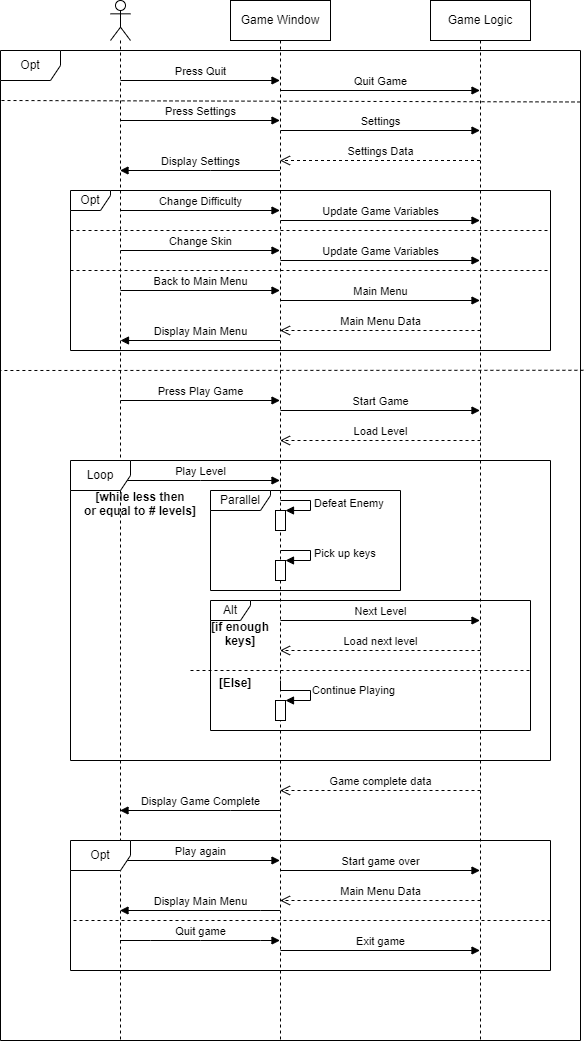

The diagram above was exported from draw.io. Its source (the exported page's mxGraphModel, read from the mxfile embedded in the PNG):
<mxGraphModel dx="3152" dy="800" grid="1" gridSize="10" guides="1" tooltips="1" connect="1" arrows="1" fold="1" page="1" pageScale="1" pageWidth="850" pageHeight="1100" math="0" shadow="0">
  <root>
    <mxCell id="0" />
    <mxCell id="1" parent="0" />
    <mxCell id="GPXlORU4GRDUh9s5Jy6S-3" value="Game Window" style="shape=umlLifeline;perimeter=lifelinePerimeter;whiteSpace=wrap;html=1;container=1;collapsible=0;recursiveResize=0;outlineConnect=0;" vertex="1" parent="1">
      <mxGeometry x="200" y="40" width="100" height="1040" as="geometry" />
    </mxCell>
    <mxCell id="GPXlORU4GRDUh9s5Jy6S-7" value="Quit Game" style="html=1;verticalAlign=bottom;endArrow=block;rounded=0;" edge="1" parent="GPXlORU4GRDUh9s5Jy6S-3" target="GPXlORU4GRDUh9s5Jy6S-4">
      <mxGeometry width="80" relative="1" as="geometry">
        <mxPoint x="50" y="90" as="sourcePoint" />
        <mxPoint x="130" y="90" as="targetPoint" />
      </mxGeometry>
    </mxCell>
    <mxCell id="GPXlORU4GRDUh9s5Jy6S-9" value="Settings" style="html=1;verticalAlign=bottom;endArrow=block;rounded=0;" edge="1" parent="GPXlORU4GRDUh9s5Jy6S-3" target="GPXlORU4GRDUh9s5Jy6S-4">
      <mxGeometry width="80" relative="1" as="geometry">
        <mxPoint x="50" y="130" as="sourcePoint" />
        <mxPoint x="130" y="130" as="targetPoint" />
      </mxGeometry>
    </mxCell>
    <mxCell id="GPXlORU4GRDUh9s5Jy6S-13" value="Update Game Variables" style="html=1;verticalAlign=bottom;endArrow=block;rounded=0;" edge="1" parent="GPXlORU4GRDUh9s5Jy6S-3" target="GPXlORU4GRDUh9s5Jy6S-4">
      <mxGeometry width="80" relative="1" as="geometry">
        <mxPoint x="50" y="220" as="sourcePoint" />
        <mxPoint x="130" y="220" as="targetPoint" />
      </mxGeometry>
    </mxCell>
    <mxCell id="GPXlORU4GRDUh9s5Jy6S-15" value="Update Game Variables" style="html=1;verticalAlign=bottom;endArrow=block;rounded=0;" edge="1" parent="GPXlORU4GRDUh9s5Jy6S-3" target="GPXlORU4GRDUh9s5Jy6S-4">
      <mxGeometry width="80" relative="1" as="geometry">
        <mxPoint x="50" y="260" as="sourcePoint" />
        <mxPoint x="130" y="260" as="targetPoint" />
      </mxGeometry>
    </mxCell>
    <mxCell id="GPXlORU4GRDUh9s5Jy6S-17" value="Main Menu" style="html=1;verticalAlign=bottom;endArrow=block;rounded=0;" edge="1" parent="GPXlORU4GRDUh9s5Jy6S-3" target="GPXlORU4GRDUh9s5Jy6S-4">
      <mxGeometry width="80" relative="1" as="geometry">
        <mxPoint x="50" y="300" as="sourcePoint" />
        <mxPoint x="130" y="300" as="targetPoint" />
      </mxGeometry>
    </mxCell>
    <mxCell id="GPXlORU4GRDUh9s5Jy6S-26" value="Start Game" style="html=1;verticalAlign=bottom;endArrow=block;rounded=0;" edge="1" parent="GPXlORU4GRDUh9s5Jy6S-3" target="GPXlORU4GRDUh9s5Jy6S-4">
      <mxGeometry width="80" relative="1" as="geometry">
        <mxPoint x="50" y="410" as="sourcePoint" />
        <mxPoint x="130" y="410" as="targetPoint" />
      </mxGeometry>
    </mxCell>
    <mxCell id="GPXlORU4GRDUh9s5Jy6S-32" value="" style="html=1;points=[];perimeter=orthogonalPerimeter;" vertex="1" parent="GPXlORU4GRDUh9s5Jy6S-3">
      <mxGeometry x="45" y="510" width="10" height="20" as="geometry" />
    </mxCell>
    <mxCell id="GPXlORU4GRDUh9s5Jy6S-33" value="Defeat Enemy" style="edgeStyle=orthogonalEdgeStyle;html=1;align=left;spacingLeft=2;endArrow=block;rounded=0;entryX=1;entryY=0;" edge="1" target="GPXlORU4GRDUh9s5Jy6S-32" parent="GPXlORU4GRDUh9s5Jy6S-3">
      <mxGeometry relative="1" as="geometry">
        <mxPoint x="50" y="500" as="sourcePoint" />
        <Array as="points">
          <mxPoint x="50" y="500" />
          <mxPoint x="80" y="500" />
          <mxPoint x="80" y="510" />
        </Array>
      </mxGeometry>
    </mxCell>
    <mxCell id="GPXlORU4GRDUh9s5Jy6S-34" value="" style="html=1;points=[];perimeter=orthogonalPerimeter;" vertex="1" parent="GPXlORU4GRDUh9s5Jy6S-3">
      <mxGeometry x="45" y="560" width="10" height="20" as="geometry" />
    </mxCell>
    <mxCell id="GPXlORU4GRDUh9s5Jy6S-35" value="Pick up keys" style="edgeStyle=orthogonalEdgeStyle;html=1;align=left;spacingLeft=2;endArrow=block;rounded=0;entryX=1;entryY=0;" edge="1" target="GPXlORU4GRDUh9s5Jy6S-34" parent="GPXlORU4GRDUh9s5Jy6S-3">
      <mxGeometry relative="1" as="geometry">
        <mxPoint x="50" y="550" as="sourcePoint" />
        <Array as="points">
          <mxPoint x="80" y="550" />
          <mxPoint x="80" y="560" />
        </Array>
      </mxGeometry>
    </mxCell>
    <mxCell id="GPXlORU4GRDUh9s5Jy6S-40" value="Next Level" style="html=1;verticalAlign=bottom;endArrow=block;rounded=0;" edge="1" parent="GPXlORU4GRDUh9s5Jy6S-3" target="GPXlORU4GRDUh9s5Jy6S-4">
      <mxGeometry width="80" relative="1" as="geometry">
        <mxPoint x="50" y="620" as="sourcePoint" />
        <mxPoint x="130" y="620" as="targetPoint" />
      </mxGeometry>
    </mxCell>
    <mxCell id="GPXlORU4GRDUh9s5Jy6S-43" value="" style="html=1;points=[];perimeter=orthogonalPerimeter;" vertex="1" parent="GPXlORU4GRDUh9s5Jy6S-3">
      <mxGeometry x="45" y="700" width="10" height="20" as="geometry" />
    </mxCell>
    <mxCell id="GPXlORU4GRDUh9s5Jy6S-44" value="Continue Playing" style="edgeStyle=orthogonalEdgeStyle;html=1;align=left;spacingLeft=2;endArrow=block;rounded=0;entryX=1;entryY=0;" edge="1" target="GPXlORU4GRDUh9s5Jy6S-43" parent="GPXlORU4GRDUh9s5Jy6S-3">
      <mxGeometry relative="1" as="geometry">
        <mxPoint x="50" y="680" as="sourcePoint" />
        <Array as="points">
          <mxPoint x="50" y="690" />
          <mxPoint x="80" y="690" />
          <mxPoint x="80" y="700" />
        </Array>
      </mxGeometry>
    </mxCell>
    <mxCell id="GPXlORU4GRDUh9s5Jy6S-58" value="Start game over" style="html=1;verticalAlign=bottom;endArrow=block;rounded=0;" edge="1" parent="GPXlORU4GRDUh9s5Jy6S-3" target="GPXlORU4GRDUh9s5Jy6S-4">
      <mxGeometry width="80" relative="1" as="geometry">
        <mxPoint x="50" y="870" as="sourcePoint" />
        <mxPoint x="130" y="870" as="targetPoint" />
      </mxGeometry>
    </mxCell>
    <mxCell id="GPXlORU4GRDUh9s5Jy6S-61" value="Exit game" style="html=1;verticalAlign=bottom;endArrow=block;rounded=0;" edge="1" parent="GPXlORU4GRDUh9s5Jy6S-3" target="GPXlORU4GRDUh9s5Jy6S-4">
      <mxGeometry width="80" relative="1" as="geometry">
        <mxPoint x="50" y="950" as="sourcePoint" />
        <mxPoint x="130" y="950" as="targetPoint" />
      </mxGeometry>
    </mxCell>
    <mxCell id="GPXlORU4GRDUh9s5Jy6S-4" value="Game Logic" style="shape=umlLifeline;perimeter=lifelinePerimeter;whiteSpace=wrap;html=1;container=1;collapsible=0;recursiveResize=0;outlineConnect=0;" vertex="1" parent="1">
      <mxGeometry x="400" y="40" width="100" height="1040" as="geometry" />
    </mxCell>
    <mxCell id="GPXlORU4GRDUh9s5Jy6S-5" value="" style="shape=umlLifeline;participant=umlActor;perimeter=lifelinePerimeter;whiteSpace=wrap;html=1;container=1;collapsible=0;recursiveResize=0;verticalAlign=top;spacingTop=36;outlineConnect=0;" vertex="1" parent="1">
      <mxGeometry x="80" y="40" width="20" height="1040" as="geometry" />
    </mxCell>
    <mxCell id="GPXlORU4GRDUh9s5Jy6S-6" value="Press Quit" style="html=1;verticalAlign=bottom;endArrow=block;rounded=0;" edge="1" parent="GPXlORU4GRDUh9s5Jy6S-5" target="GPXlORU4GRDUh9s5Jy6S-3">
      <mxGeometry width="80" relative="1" as="geometry">
        <mxPoint x="10" y="80" as="sourcePoint" />
        <mxPoint x="90" y="80" as="targetPoint" />
      </mxGeometry>
    </mxCell>
    <mxCell id="GPXlORU4GRDUh9s5Jy6S-8" value="Press Settings" style="html=1;verticalAlign=bottom;endArrow=block;rounded=0;" edge="1" parent="GPXlORU4GRDUh9s5Jy6S-5" target="GPXlORU4GRDUh9s5Jy6S-3">
      <mxGeometry width="80" relative="1" as="geometry">
        <mxPoint x="10" y="120" as="sourcePoint" />
        <mxPoint x="90" y="120" as="targetPoint" />
      </mxGeometry>
    </mxCell>
    <mxCell id="GPXlORU4GRDUh9s5Jy6S-12" value="Change Difficulty" style="html=1;verticalAlign=bottom;endArrow=block;rounded=0;" edge="1" parent="GPXlORU4GRDUh9s5Jy6S-5" target="GPXlORU4GRDUh9s5Jy6S-3">
      <mxGeometry width="80" relative="1" as="geometry">
        <mxPoint x="10" y="210" as="sourcePoint" />
        <mxPoint x="90" y="210" as="targetPoint" />
      </mxGeometry>
    </mxCell>
    <mxCell id="GPXlORU4GRDUh9s5Jy6S-14" value="Change Skin" style="html=1;verticalAlign=bottom;endArrow=block;rounded=0;" edge="1" parent="GPXlORU4GRDUh9s5Jy6S-5" target="GPXlORU4GRDUh9s5Jy6S-3">
      <mxGeometry width="80" relative="1" as="geometry">
        <mxPoint x="10" y="250" as="sourcePoint" />
        <mxPoint x="90" y="250" as="targetPoint" />
      </mxGeometry>
    </mxCell>
    <mxCell id="GPXlORU4GRDUh9s5Jy6S-16" value="Back to Main Menu" style="html=1;verticalAlign=bottom;endArrow=block;rounded=0;" edge="1" parent="GPXlORU4GRDUh9s5Jy6S-5" target="GPXlORU4GRDUh9s5Jy6S-3">
      <mxGeometry width="80" relative="1" as="geometry">
        <mxPoint x="10" y="290" as="sourcePoint" />
        <mxPoint x="90" y="290" as="targetPoint" />
      </mxGeometry>
    </mxCell>
    <mxCell id="GPXlORU4GRDUh9s5Jy6S-21" value="" style="endArrow=none;dashed=1;html=1;rounded=0;" edge="1" parent="GPXlORU4GRDUh9s5Jy6S-5">
      <mxGeometry width="50" height="50" relative="1" as="geometry">
        <mxPoint x="-40" y="230" as="sourcePoint" />
        <mxPoint x="440" y="230" as="targetPoint" />
      </mxGeometry>
    </mxCell>
    <mxCell id="GPXlORU4GRDUh9s5Jy6S-25" value="Press Play Game" style="html=1;verticalAlign=bottom;endArrow=block;rounded=0;" edge="1" parent="GPXlORU4GRDUh9s5Jy6S-5" target="GPXlORU4GRDUh9s5Jy6S-3">
      <mxGeometry width="80" relative="1" as="geometry">
        <mxPoint x="10" y="400" as="sourcePoint" />
        <mxPoint x="90" y="400" as="targetPoint" />
      </mxGeometry>
    </mxCell>
    <mxCell id="GPXlORU4GRDUh9s5Jy6S-56" value="Play again" style="html=1;verticalAlign=bottom;endArrow=block;rounded=0;" edge="1" parent="GPXlORU4GRDUh9s5Jy6S-5" target="GPXlORU4GRDUh9s5Jy6S-3">
      <mxGeometry width="80" relative="1" as="geometry">
        <mxPoint x="10" y="860" as="sourcePoint" />
        <mxPoint x="90" y="860" as="targetPoint" />
      </mxGeometry>
    </mxCell>
    <mxCell id="GPXlORU4GRDUh9s5Jy6S-10" value="Settings Data" style="html=1;verticalAlign=bottom;endArrow=open;dashed=1;endSize=8;rounded=0;" edge="1" parent="1" source="GPXlORU4GRDUh9s5Jy6S-4" target="GPXlORU4GRDUh9s5Jy6S-3">
      <mxGeometry relative="1" as="geometry">
        <mxPoint x="450" y="190" as="sourcePoint" />
        <mxPoint x="370" y="190" as="targetPoint" />
        <Array as="points">
          <mxPoint x="420" y="200" />
          <mxPoint x="360" y="200" />
        </Array>
      </mxGeometry>
    </mxCell>
    <mxCell id="GPXlORU4GRDUh9s5Jy6S-11" value="Display Settings" style="html=1;verticalAlign=bottom;endArrow=block;rounded=0;" edge="1" parent="1" source="GPXlORU4GRDUh9s5Jy6S-3" target="GPXlORU4GRDUh9s5Jy6S-5">
      <mxGeometry width="80" relative="1" as="geometry">
        <mxPoint x="120" y="210" as="sourcePoint" />
        <mxPoint x="120" y="210" as="targetPoint" />
        <Array as="points">
          <mxPoint x="180" y="210" />
        </Array>
      </mxGeometry>
    </mxCell>
    <mxCell id="GPXlORU4GRDUh9s5Jy6S-18" value="Main Menu Data" style="html=1;verticalAlign=bottom;endArrow=open;dashed=1;endSize=8;rounded=0;" edge="1" parent="1" target="GPXlORU4GRDUh9s5Jy6S-3">
      <mxGeometry relative="1" as="geometry">
        <mxPoint x="450" y="370" as="sourcePoint" />
        <mxPoint x="370" y="370" as="targetPoint" />
      </mxGeometry>
    </mxCell>
    <mxCell id="GPXlORU4GRDUh9s5Jy6S-19" value="Display Main Menu" style="html=1;verticalAlign=bottom;endArrow=block;rounded=0;" edge="1" parent="1" source="GPXlORU4GRDUh9s5Jy6S-3">
      <mxGeometry width="80" relative="1" as="geometry">
        <mxPoint x="110" y="380" as="sourcePoint" />
        <mxPoint x="90" y="380" as="targetPoint" />
      </mxGeometry>
    </mxCell>
    <mxCell id="GPXlORU4GRDUh9s5Jy6S-22" value="" style="endArrow=none;dashed=1;html=1;rounded=0;" edge="1" parent="1">
      <mxGeometry width="50" height="50" relative="1" as="geometry">
        <mxPoint x="40" y="310" as="sourcePoint" />
        <mxPoint x="520" y="310" as="targetPoint" />
      </mxGeometry>
    </mxCell>
    <mxCell id="GPXlORU4GRDUh9s5Jy6S-23" value="Opt" style="shape=umlFrame;whiteSpace=wrap;html=1;width=40;height=20;" vertex="1" parent="1">
      <mxGeometry x="40" y="230" width="480" height="160" as="geometry" />
    </mxCell>
    <mxCell id="GPXlORU4GRDUh9s5Jy6S-27" value="Load Level" style="html=1;verticalAlign=bottom;endArrow=open;dashed=1;endSize=8;rounded=0;" edge="1" parent="1" target="GPXlORU4GRDUh9s5Jy6S-3">
      <mxGeometry relative="1" as="geometry">
        <mxPoint x="450" y="480" as="sourcePoint" />
        <mxPoint x="370" y="480" as="targetPoint" />
      </mxGeometry>
    </mxCell>
    <mxCell id="GPXlORU4GRDUh9s5Jy6S-28" value="Play Level" style="html=1;verticalAlign=bottom;endArrow=block;rounded=0;" edge="1" parent="1" source="GPXlORU4GRDUh9s5Jy6S-5" target="GPXlORU4GRDUh9s5Jy6S-3">
      <mxGeometry width="80" relative="1" as="geometry">
        <mxPoint x="90" y="500" as="sourcePoint" />
        <mxPoint x="170" y="500" as="targetPoint" />
        <Array as="points">
          <mxPoint x="170" y="520" />
        </Array>
      </mxGeometry>
    </mxCell>
    <mxCell id="GPXlORU4GRDUh9s5Jy6S-38" value="Parallel" style="shape=umlFrame;whiteSpace=wrap;html=1;width=60;height=20;" vertex="1" parent="1">
      <mxGeometry x="180" y="530" width="190" height="100" as="geometry" />
    </mxCell>
    <mxCell id="GPXlORU4GRDUh9s5Jy6S-41" value="Load next level" style="html=1;verticalAlign=bottom;endArrow=open;dashed=1;endSize=8;rounded=0;" edge="1" parent="1" target="GPXlORU4GRDUh9s5Jy6S-3">
      <mxGeometry relative="1" as="geometry">
        <mxPoint x="450" y="690" as="sourcePoint" />
        <mxPoint x="370" y="690" as="targetPoint" />
      </mxGeometry>
    </mxCell>
    <mxCell id="GPXlORU4GRDUh9s5Jy6S-42" value="" style="endArrow=none;dashed=1;html=1;rounded=0;" edge="1" parent="1">
      <mxGeometry width="50" height="50" relative="1" as="geometry">
        <mxPoint x="160" y="710" as="sourcePoint" />
        <mxPoint x="500" y="710" as="targetPoint" />
      </mxGeometry>
    </mxCell>
    <mxCell id="GPXlORU4GRDUh9s5Jy6S-46" value="Alt" style="shape=umlFrame;whiteSpace=wrap;html=1;width=40;height=20;" vertex="1" parent="1">
      <mxGeometry x="180" y="640" width="320" height="130" as="geometry" />
    </mxCell>
    <mxCell id="GPXlORU4GRDUh9s5Jy6S-48" value="[if enough&#10;keys]" style="text;align=center;fontStyle=1;verticalAlign=middle;spacingLeft=3;spacingRight=3;strokeColor=none;rotatable=0;points=[[0,0.5],[1,0.5]];portConstraint=eastwest;" vertex="1" parent="1">
      <mxGeometry x="170" y="660" width="80" height="26" as="geometry" />
    </mxCell>
    <mxCell id="GPXlORU4GRDUh9s5Jy6S-49" value="[Else]" style="text;align=center;fontStyle=1;verticalAlign=middle;spacingLeft=3;spacingRight=3;strokeColor=none;rotatable=0;points=[[0,0.5],[1,0.5]];portConstraint=eastwest;" vertex="1" parent="1">
      <mxGeometry x="180" y="714" width="50" height="16" as="geometry" />
    </mxCell>
    <mxCell id="GPXlORU4GRDUh9s5Jy6S-50" value="Loop" style="shape=umlFrame;whiteSpace=wrap;html=1;" vertex="1" parent="1">
      <mxGeometry x="40" y="500" width="480" height="300" as="geometry" />
    </mxCell>
    <mxCell id="GPXlORU4GRDUh9s5Jy6S-52" value="[while less then&#10;or equal to # levels]" style="text;align=center;fontStyle=1;verticalAlign=middle;spacingLeft=3;spacingRight=3;strokeColor=none;rotatable=0;points=[[0,0.5],[1,0.5]];portConstraint=eastwest;" vertex="1" parent="1">
      <mxGeometry x="70" y="530" width="80" height="26" as="geometry" />
    </mxCell>
    <mxCell id="GPXlORU4GRDUh9s5Jy6S-54" value="Game complete data" style="html=1;verticalAlign=bottom;endArrow=open;dashed=1;endSize=8;rounded=0;" edge="1" parent="1" target="GPXlORU4GRDUh9s5Jy6S-3">
      <mxGeometry relative="1" as="geometry">
        <mxPoint x="450" y="830" as="sourcePoint" />
        <mxPoint x="370" y="830" as="targetPoint" />
      </mxGeometry>
    </mxCell>
    <mxCell id="GPXlORU4GRDUh9s5Jy6S-55" value="Display Game Complete" style="html=1;verticalAlign=bottom;endArrow=block;rounded=0;" edge="1" parent="1" source="GPXlORU4GRDUh9s5Jy6S-3" target="GPXlORU4GRDUh9s5Jy6S-5">
      <mxGeometry width="80" relative="1" as="geometry">
        <mxPoint x="110" y="860" as="sourcePoint" />
        <mxPoint x="120" y="860" as="targetPoint" />
        <Array as="points">
          <mxPoint x="200" y="850" />
        </Array>
      </mxGeometry>
    </mxCell>
    <mxCell id="GPXlORU4GRDUh9s5Jy6S-59" value="Main Menu Data" style="html=1;verticalAlign=bottom;endArrow=open;dashed=1;endSize=8;rounded=0;" edge="1" parent="1" target="GPXlORU4GRDUh9s5Jy6S-3">
      <mxGeometry relative="1" as="geometry">
        <mxPoint x="450" y="940" as="sourcePoint" />
        <mxPoint x="370" y="940" as="targetPoint" />
      </mxGeometry>
    </mxCell>
    <mxCell id="GPXlORU4GRDUh9s5Jy6S-57" value="Quit game" style="html=1;verticalAlign=bottom;endArrow=block;rounded=0;" edge="1" parent="1" source="GPXlORU4GRDUh9s5Jy6S-5" target="GPXlORU4GRDUh9s5Jy6S-3">
      <mxGeometry width="80" relative="1" as="geometry">
        <mxPoint x="90" y="950" as="sourcePoint" />
        <mxPoint x="170" y="950" as="targetPoint" />
        <Array as="points">
          <mxPoint x="120" y="980" />
          <mxPoint x="170" y="980" />
          <mxPoint x="230" y="980" />
        </Array>
      </mxGeometry>
    </mxCell>
    <mxCell id="GPXlORU4GRDUh9s5Jy6S-60" value="" style="endArrow=none;dashed=1;html=1;rounded=0;" edge="1" parent="1">
      <mxGeometry width="50" height="50" relative="1" as="geometry">
        <mxPoint x="520" y="960" as="sourcePoint" />
        <mxPoint x="40" y="960" as="targetPoint" />
      </mxGeometry>
    </mxCell>
    <mxCell id="GPXlORU4GRDUh9s5Jy6S-62" value="Display Main Menu" style="html=1;verticalAlign=bottom;endArrow=block;rounded=0;" edge="1" parent="1" source="GPXlORU4GRDUh9s5Jy6S-3" target="GPXlORU4GRDUh9s5Jy6S-5">
      <mxGeometry width="80" relative="1" as="geometry">
        <mxPoint x="110" y="940" as="sourcePoint" />
        <mxPoint x="190" y="940" as="targetPoint" />
        <Array as="points">
          <mxPoint x="230" y="950" />
        </Array>
      </mxGeometry>
    </mxCell>
    <mxCell id="GPXlORU4GRDUh9s5Jy6S-63" value="Opt" style="shape=umlFrame;whiteSpace=wrap;html=1;" vertex="1" parent="1">
      <mxGeometry x="40" y="880" width="480" height="130" as="geometry" />
    </mxCell>
    <mxCell id="GPXlORU4GRDUh9s5Jy6S-114" value="Opt" style="shape=umlFrame;whiteSpace=wrap;html=1;" vertex="1" parent="1">
      <mxGeometry x="-30" y="90" width="580" height="990" as="geometry" />
    </mxCell>
    <mxCell id="GPXlORU4GRDUh9s5Jy6S-115" value="" style="endArrow=none;dashed=1;html=1;rounded=0;exitX=1;exitY=0.052;exitDx=0;exitDy=0;exitPerimeter=0;" edge="1" parent="1" source="GPXlORU4GRDUh9s5Jy6S-114">
      <mxGeometry width="50" height="50" relative="1" as="geometry">
        <mxPoint x="-80" y="190" as="sourcePoint" />
        <mxPoint x="-30" y="140" as="targetPoint" />
      </mxGeometry>
    </mxCell>
    <mxCell id="GPXlORU4GRDUh9s5Jy6S-117" value="" style="endArrow=none;dashed=1;html=1;rounded=0;exitX=1.005;exitY=0.323;exitDx=0;exitDy=0;exitPerimeter=0;" edge="1" parent="1" source="GPXlORU4GRDUh9s5Jy6S-114">
      <mxGeometry width="50" height="50" relative="1" as="geometry">
        <mxPoint x="-80" y="460" as="sourcePoint" />
        <mxPoint x="-30" y="410" as="targetPoint" />
      </mxGeometry>
    </mxCell>
  </root>
</mxGraphModel>